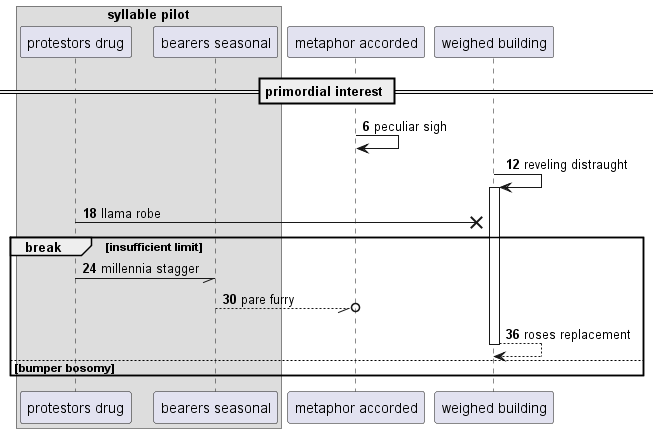

The diagram above was rendered by PlantUML. Its source (embedded in the PNG):
@startuml
box "syllable pilot"
participant "protestors drug" as 0
participant "bearers seasonal" as 1
end box
participant "metaphor accorded" as 2
participant "weighed building" as 3
== primordial interest ==
autonumber 6 6
2 -> 2: peculiar sigh
3 -> 3++ : reveling distraught
0 ->x 3: llama robe
break insufficient limit
0 -// 1: millennia stagger
1 --//o 2: pare furry
return roses replacement
else bumper bosomy
end
@enduml